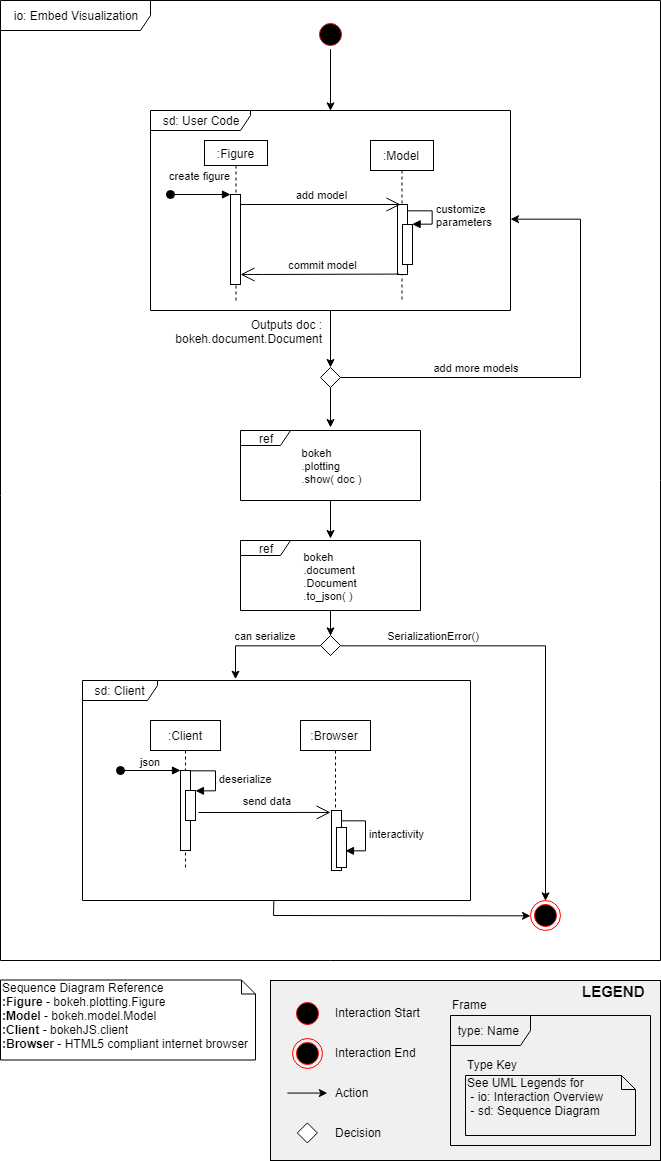

The diagram above was exported from draw.io. Its source (the exported page's mxGraphModel, read from the mxfile embedded in the PNG):
<mxGraphModel dx="3390" dy="1273" grid="1" gridSize="10" guides="1" tooltips="1" connect="1" arrows="1" fold="1" page="1" pageScale="1" pageWidth="850" pageHeight="1100" background="#ffffff" math="0" shadow="0">
  <root>
    <mxCell id="0" />
    <mxCell id="1" parent="0" />
    <mxCell id="tULZJDjCPr-ZCQZ9Ywtp-9" value=":Figure" style="shape=umlLifeline;perimeter=lifelinePerimeter;whiteSpace=wrap;html=1;container=1;collapsible=0;recursiveResize=0;outlineConnect=0;size=25;" parent="1" vertex="1">
      <mxGeometry x="344" y="180" width="63" height="160" as="geometry" />
    </mxCell>
    <mxCell id="tULZJDjCPr-ZCQZ9Ywtp-2" value="io: Embed Visualization" style="shape=umlFrame;whiteSpace=wrap;html=1;width=150;height=30;" parent="1" vertex="1">
      <mxGeometry x="140" y="40" width="660" height="960" as="geometry" />
    </mxCell>
    <mxCell id="tULZJDjCPr-ZCQZ9Ywtp-3" value="sd: User Code" style="shape=umlFrame;whiteSpace=wrap;html=1;width=100;height=20;" parent="1" vertex="1">
      <mxGeometry x="290" y="150" width="360" height="200" as="geometry" />
    </mxCell>
    <mxCell id="tULZJDjCPr-ZCQZ9Ywtp-5" value="" style="html=1;points=[];perimeter=orthogonalPerimeter;" parent="1" vertex="1">
      <mxGeometry x="370" y="234" width="10" height="90" as="geometry" />
    </mxCell>
    <mxCell id="tULZJDjCPr-ZCQZ9Ywtp-6" value="create figure" style="html=1;verticalAlign=bottom;startArrow=oval;endArrow=block;startSize=8;" parent="1" edge="1">
      <mxGeometry y="10" relative="1" as="geometry">
        <mxPoint x="310" y="234" as="sourcePoint" />
        <mxPoint x="370" y="234" as="targetPoint" />
        <mxPoint x="-1" as="offset" />
      </mxGeometry>
    </mxCell>
    <mxCell id="tULZJDjCPr-ZCQZ9Ywtp-10" value=":Model" style="html=1;points=[];perimeter=orthogonalPerimeter;shape=umlLifeline;participant=label;fontFamily=Helvetica;fontSize=12;fontColor=#000000;align=center;strokeColor=#000000;fillColor=#ffffff;recursiveResize=0;container=1;collapsible=0;size=30;" parent="1" vertex="1">
      <mxGeometry x="510" y="180" width="63" height="160" as="geometry" />
    </mxCell>
    <mxCell id="tULZJDjCPr-ZCQZ9Ywtp-12" value="" style="html=1;points=[];perimeter=orthogonalPerimeter;" parent="tULZJDjCPr-ZCQZ9Ywtp-10" vertex="1">
      <mxGeometry x="27" y="64" width="10" height="70" as="geometry" />
    </mxCell>
    <mxCell id="tULZJDjCPr-ZCQZ9Ywtp-13" value="" style="html=1;points=[];perimeter=orthogonalPerimeter;" parent="tULZJDjCPr-ZCQZ9Ywtp-10" vertex="1">
      <mxGeometry x="32" y="84" width="10" height="40" as="geometry" />
    </mxCell>
    <mxCell id="tULZJDjCPr-ZCQZ9Ywtp-14" value="customize&lt;br&gt;parameters&lt;br&gt;" style="edgeStyle=orthogonalEdgeStyle;html=1;align=left;spacingLeft=2;endArrow=block;rounded=0;entryX=1;entryY=0;" parent="tULZJDjCPr-ZCQZ9Ywtp-10" target="tULZJDjCPr-ZCQZ9Ywtp-13" edge="1">
      <mxGeometry relative="1" as="geometry">
        <mxPoint x="37" y="70" as="sourcePoint" />
        <Array as="points">
          <mxPoint x="62" y="70" />
        </Array>
      </mxGeometry>
    </mxCell>
    <mxCell id="tULZJDjCPr-ZCQZ9Ywtp-11" value="" style="endArrow=open;endFill=1;endSize=12;html=1;" parent="1" edge="1">
      <mxGeometry width="160" relative="1" as="geometry">
        <mxPoint x="380" y="244" as="sourcePoint" />
        <mxPoint x="540" y="244" as="targetPoint" />
      </mxGeometry>
    </mxCell>
    <mxCell id="tULZJDjCPr-ZCQZ9Ywtp-15" value="" style="endArrow=open;endFill=1;endSize=12;html=1;exitX=0.153;exitY=0.994;exitDx=0;exitDy=0;exitPerimeter=0;" parent="1" edge="1">
      <mxGeometry width="160" relative="1" as="geometry">
        <mxPoint x="538.5294117647059" y="313.58823529411757" as="sourcePoint" />
        <mxPoint x="380" y="314" as="targetPoint" />
        <Array as="points">
          <mxPoint x="392" y="314" />
        </Array>
      </mxGeometry>
    </mxCell>
    <mxCell id="tULZJDjCPr-ZCQZ9Ywtp-59" style="edgeStyle=orthogonalEdgeStyle;rounded=0;orthogonalLoop=1;jettySize=auto;html=1;exitX=0.5;exitY=1;exitDx=0;exitDy=0;entryX=0.501;entryY=0.004;entryDx=0;entryDy=0;entryPerimeter=0;" parent="1" source="tULZJDjCPr-ZCQZ9Ywtp-16" target="tULZJDjCPr-ZCQZ9Ywtp-3" edge="1">
      <mxGeometry relative="1" as="geometry" />
    </mxCell>
    <mxCell id="tULZJDjCPr-ZCQZ9Ywtp-16" value="" style="ellipse;html=1;shape=startState;fillColor=#000000;strokeColor=#ff0000;" parent="1" vertex="1">
      <mxGeometry x="455" y="59" width="30" height="30" as="geometry" />
    </mxCell>
    <mxCell id="tULZJDjCPr-ZCQZ9Ywtp-44" style="edgeStyle=orthogonalEdgeStyle;rounded=0;orthogonalLoop=1;jettySize=auto;html=1;exitX=1;exitY=0.5;exitDx=0;exitDy=0;entryX=0.999;entryY=0.545;entryDx=0;entryDy=0;entryPerimeter=0;" parent="1" source="tULZJDjCPr-ZCQZ9Ywtp-18" target="tULZJDjCPr-ZCQZ9Ywtp-3" edge="1">
      <mxGeometry relative="1" as="geometry">
        <Array as="points">
          <mxPoint x="720" y="417" />
          <mxPoint x="720" y="259" />
        </Array>
      </mxGeometry>
    </mxCell>
    <mxCell id="tULZJDjCPr-ZCQZ9Ywtp-45" style="edgeStyle=orthogonalEdgeStyle;rounded=0;orthogonalLoop=1;jettySize=auto;html=1;exitX=0.5;exitY=1;exitDx=0;exitDy=0;entryX=0.502;entryY=-0.039;entryDx=0;entryDy=0;entryPerimeter=0;" parent="1" source="tULZJDjCPr-ZCQZ9Ywtp-18" target="tULZJDjCPr-ZCQZ9Ywtp-20" edge="1">
      <mxGeometry relative="1" as="geometry" />
    </mxCell>
    <mxCell id="tULZJDjCPr-ZCQZ9Ywtp-18" value="" style="rhombus;whiteSpace=wrap;html=1;" parent="1" vertex="1">
      <mxGeometry x="460" y="407" width="20" height="20" as="geometry" />
    </mxCell>
    <mxCell id="tULZJDjCPr-ZCQZ9Ywtp-46" style="edgeStyle=orthogonalEdgeStyle;rounded=0;orthogonalLoop=1;jettySize=auto;html=1;" parent="1" source="tULZJDjCPr-ZCQZ9Ywtp-20" edge="1">
      <mxGeometry relative="1" as="geometry">
        <mxPoint x="470" y="578" as="targetPoint" />
      </mxGeometry>
    </mxCell>
    <mxCell id="tULZJDjCPr-ZCQZ9Ywtp-20" value="ref&lt;br&gt;" style="shape=umlFrame;whiteSpace=wrap;html=1;width=50;height=15;" parent="1" vertex="1">
      <mxGeometry x="380" y="470" width="180" height="70" as="geometry" />
    </mxCell>
    <mxCell id="tULZJDjCPr-ZCQZ9Ywtp-47" style="edgeStyle=orthogonalEdgeStyle;rounded=0;orthogonalLoop=1;jettySize=auto;html=1;entryX=0.5;entryY=0;entryDx=0;entryDy=0;exitX=1;exitY=0.5;exitDx=0;exitDy=0;" parent="1" source="tULZJDjCPr-ZCQZ9Ywtp-40" target="tULZJDjCPr-ZCQZ9Ywtp-41" edge="1">
      <mxGeometry relative="1" as="geometry" />
    </mxCell>
    <mxCell id="tULZJDjCPr-ZCQZ9Ywtp-48" style="edgeStyle=orthogonalEdgeStyle;rounded=0;orthogonalLoop=1;jettySize=auto;html=1;entryX=0.5;entryY=0;entryDx=0;entryDy=0;" parent="1" source="tULZJDjCPr-ZCQZ9Ywtp-21" target="tULZJDjCPr-ZCQZ9Ywtp-40" edge="1">
      <mxGeometry relative="1" as="geometry" />
    </mxCell>
    <mxCell id="tULZJDjCPr-ZCQZ9Ywtp-21" value="ref&lt;br&gt;" style="shape=umlFrame;whiteSpace=wrap;html=1;width=50;height=15;" parent="1" vertex="1">
      <mxGeometry x="380" y="580" width="180" height="70" as="geometry" />
    </mxCell>
    <mxCell id="tULZJDjCPr-ZCQZ9Ywtp-22" value="sd: Client&lt;br&gt;" style="shape=umlFrame;whiteSpace=wrap;html=1;width=75;height=20;" parent="1" vertex="1">
      <mxGeometry x="222" y="720" width="388" height="220" as="geometry" />
    </mxCell>
    <mxCell id="tULZJDjCPr-ZCQZ9Ywtp-25" value=":Client" style="shape=umlLifeline;perimeter=lifelinePerimeter;whiteSpace=wrap;html=1;container=1;collapsible=0;recursiveResize=0;outlineConnect=0;size=30;" parent="1" vertex="1">
      <mxGeometry x="290" y="760" width="70" height="150" as="geometry" />
    </mxCell>
    <mxCell id="tULZJDjCPr-ZCQZ9Ywtp-26" value="" style="html=1;points=[];perimeter=orthogonalPerimeter;" parent="tULZJDjCPr-ZCQZ9Ywtp-25" vertex="1">
      <mxGeometry x="30" y="50" width="10" height="80" as="geometry" />
    </mxCell>
    <mxCell id="tULZJDjCPr-ZCQZ9Ywtp-27" value="json" style="html=1;verticalAlign=bottom;startArrow=oval;endArrow=block;startSize=8;" parent="tULZJDjCPr-ZCQZ9Ywtp-25" target="tULZJDjCPr-ZCQZ9Ywtp-26" edge="1">
      <mxGeometry relative="1" as="geometry">
        <mxPoint x="-30" y="50" as="sourcePoint" />
      </mxGeometry>
    </mxCell>
    <mxCell id="tULZJDjCPr-ZCQZ9Ywtp-28" value="" style="html=1;points=[];perimeter=orthogonalPerimeter;" parent="tULZJDjCPr-ZCQZ9Ywtp-25" vertex="1">
      <mxGeometry x="35" y="70" width="10" height="30" as="geometry" />
    </mxCell>
    <mxCell id="tULZJDjCPr-ZCQZ9Ywtp-29" value="deserialize" style="edgeStyle=orthogonalEdgeStyle;html=1;align=left;spacingLeft=2;endArrow=block;rounded=0;entryX=1;entryY=0;" parent="tULZJDjCPr-ZCQZ9Ywtp-25" target="tULZJDjCPr-ZCQZ9Ywtp-28" edge="1">
      <mxGeometry relative="1" as="geometry">
        <mxPoint x="40" y="50" as="sourcePoint" />
        <Array as="points">
          <mxPoint x="65" y="50" />
        </Array>
      </mxGeometry>
    </mxCell>
    <mxCell id="tULZJDjCPr-ZCQZ9Ywtp-30" value=":Browser" style="shape=umlLifeline;perimeter=lifelinePerimeter;whiteSpace=wrap;html=1;container=1;collapsible=0;recursiveResize=0;outlineConnect=0;size=30;" parent="1" vertex="1">
      <mxGeometry x="440" y="760" width="70" height="150" as="geometry" />
    </mxCell>
    <mxCell id="tULZJDjCPr-ZCQZ9Ywtp-31" value="" style="html=1;points=[];perimeter=orthogonalPerimeter;" parent="tULZJDjCPr-ZCQZ9Ywtp-30" vertex="1">
      <mxGeometry x="31" y="90" width="10" height="60" as="geometry" />
    </mxCell>
    <mxCell id="tULZJDjCPr-ZCQZ9Ywtp-33" value="" style="html=1;points=[];perimeter=orthogonalPerimeter;" parent="tULZJDjCPr-ZCQZ9Ywtp-30" vertex="1">
      <mxGeometry x="36" y="107" width="10" height="40" as="geometry" />
    </mxCell>
    <mxCell id="tULZJDjCPr-ZCQZ9Ywtp-34" value="interactivity" style="edgeStyle=orthogonalEdgeStyle;html=1;align=left;spacingLeft=2;endArrow=block;rounded=0;" parent="tULZJDjCPr-ZCQZ9Ywtp-30" source="tULZJDjCPr-ZCQZ9Ywtp-31" edge="1">
      <mxGeometry relative="1" as="geometry">
        <mxPoint x="40" y="50" as="sourcePoint" />
        <Array as="points">
          <mxPoint x="40" y="100" />
          <mxPoint x="65" y="100" />
          <mxPoint x="65" y="130" />
          <mxPoint x="45" y="130" />
        </Array>
        <mxPoint x="45" y="130" as="targetPoint" />
      </mxGeometry>
    </mxCell>
    <mxCell id="tULZJDjCPr-ZCQZ9Ywtp-36" value="" style="endArrow=open;endFill=1;endSize=12;html=1;entryX=0.106;entryY=0.065;entryDx=0;entryDy=0;entryPerimeter=0;" parent="1" edge="1">
      <mxGeometry width="160" relative="1" as="geometry">
        <mxPoint x="338" y="852" as="sourcePoint" />
        <mxPoint x="470.0588235294117" y="851.9411764705883" as="targetPoint" />
      </mxGeometry>
    </mxCell>
    <mxCell id="tULZJDjCPr-ZCQZ9Ywtp-37" value="&lt;font style=&quot;font-size: 11px&quot;&gt;send data&lt;/font&gt;" style="text;html=1;strokeColor=none;fillColor=none;align=center;verticalAlign=middle;whiteSpace=wrap;rounded=0;" parent="1" vertex="1">
      <mxGeometry x="371" y="830" width="70" height="20" as="geometry" />
    </mxCell>
    <mxCell id="tULZJDjCPr-ZCQZ9Ywtp-38" value="&lt;font style=&quot;font-size: 11px&quot;&gt;commit model&lt;/font&gt;" style="text;html=1;strokeColor=none;fillColor=none;align=center;verticalAlign=middle;whiteSpace=wrap;rounded=0;" parent="1" vertex="1">
      <mxGeometry x="420" y="294" width="85" height="20" as="geometry" />
    </mxCell>
    <mxCell id="tULZJDjCPr-ZCQZ9Ywtp-39" value="&lt;font style=&quot;font-size: 11px&quot;&gt;add model&lt;/font&gt;" style="text;html=1;strokeColor=none;fillColor=none;align=center;verticalAlign=middle;whiteSpace=wrap;rounded=0;" parent="1" vertex="1">
      <mxGeometry x="417.5" y="224" width="85" height="20" as="geometry" />
    </mxCell>
    <mxCell id="tULZJDjCPr-ZCQZ9Ywtp-49" style="edgeStyle=orthogonalEdgeStyle;rounded=0;orthogonalLoop=1;jettySize=auto;html=1;exitX=0;exitY=0.5;exitDx=0;exitDy=0;entryX=0.395;entryY=-0.005;entryDx=0;entryDy=0;entryPerimeter=0;" parent="1" source="tULZJDjCPr-ZCQZ9Ywtp-40" target="tULZJDjCPr-ZCQZ9Ywtp-22" edge="1">
      <mxGeometry relative="1" as="geometry" />
    </mxCell>
    <mxCell id="tULZJDjCPr-ZCQZ9Ywtp-40" value="" style="rhombus;whiteSpace=wrap;html=1;" parent="1" vertex="1">
      <mxGeometry x="460" y="675" width="20" height="20" as="geometry" />
    </mxCell>
    <mxCell id="tULZJDjCPr-ZCQZ9Ywtp-41" value="" style="ellipse;html=1;shape=endState;fillColor=#000000;strokeColor=#ff0000;" parent="1" vertex="1">
      <mxGeometry x="670" y="940" width="30" height="30" as="geometry" />
    </mxCell>
    <mxCell id="tULZJDjCPr-ZCQZ9Ywtp-50" value="&lt;font style=&quot;font-size: 11px&quot;&gt;add more models&lt;/font&gt;" style="text;html=1;strokeColor=none;fillColor=none;align=center;verticalAlign=middle;whiteSpace=wrap;rounded=0;" parent="1" vertex="1">
      <mxGeometry x="560" y="397" width="110" height="20" as="geometry" />
    </mxCell>
    <mxCell id="tULZJDjCPr-ZCQZ9Ywtp-51" value="&lt;div style=&quot;text-align: left&quot;&gt;&lt;span style=&quot;font-size: 11px&quot;&gt;bokeh&lt;/span&gt;&lt;/div&gt;&lt;font style=&quot;font-size: 11px&quot;&gt;&lt;div style=&quot;text-align: left&quot;&gt;&lt;span&gt;.plotting&lt;/span&gt;&lt;/div&gt;&lt;div style=&quot;text-align: left&quot;&gt;&lt;span&gt;.show( doc )&lt;/span&gt;&lt;/div&gt;&lt;/font&gt;" style="text;html=1;strokeColor=none;fillColor=none;align=center;verticalAlign=middle;whiteSpace=wrap;rounded=0;" parent="1" vertex="1">
      <mxGeometry x="402.5" y="495" width="135" height="20" as="geometry" />
    </mxCell>
    <mxCell id="tULZJDjCPr-ZCQZ9Ywtp-52" value="&lt;div style=&quot;text-align: left&quot;&gt;&lt;span style=&quot;font-size: 11px&quot;&gt;bokeh&lt;/span&gt;&lt;/div&gt;&lt;font style=&quot;font-size: 11px&quot;&gt;&lt;div style=&quot;text-align: left&quot;&gt;&lt;span&gt;.document&lt;/span&gt;&lt;/div&gt;&lt;div style=&quot;text-align: left&quot;&gt;&lt;span&gt;.Document&lt;/span&gt;&lt;/div&gt;&lt;div style=&quot;text-align: left&quot;&gt;&lt;span&gt;.to_json( )&lt;/span&gt;&lt;/div&gt;&lt;/font&gt;" style="text;html=1;strokeColor=none;fillColor=none;align=center;verticalAlign=middle;whiteSpace=wrap;rounded=0;" parent="1" vertex="1">
      <mxGeometry x="390" y="605" width="160" height="20" as="geometry" />
    </mxCell>
    <mxCell id="tULZJDjCPr-ZCQZ9Ywtp-53" value="&lt;font style=&quot;font-size: 11px&quot;&gt;can serialize&lt;/font&gt;" style="text;html=1;strokeColor=none;fillColor=none;align=center;verticalAlign=middle;whiteSpace=wrap;rounded=0;" parent="1" vertex="1">
      <mxGeometry x="350" y="665" width="110" height="20" as="geometry" />
    </mxCell>
    <mxCell id="tULZJDjCPr-ZCQZ9Ywtp-54" value="&lt;font style=&quot;font-size: 11px&quot;&gt;SerializationError()&lt;/font&gt;" style="text;html=1;strokeColor=none;fillColor=none;align=center;verticalAlign=middle;whiteSpace=wrap;rounded=0;" parent="1" vertex="1">
      <mxGeometry x="518" y="665" width="110" height="20" as="geometry" />
    </mxCell>
    <mxCell id="tULZJDjCPr-ZCQZ9Ywtp-56" value="" style="endArrow=classic;html=1;exitX=0.493;exitY=1.001;exitDx=0;exitDy=0;exitPerimeter=0;entryX=0;entryY=0.5;entryDx=0;entryDy=0;rounded=0;" parent="1" source="tULZJDjCPr-ZCQZ9Ywtp-22" target="tULZJDjCPr-ZCQZ9Ywtp-41" edge="1">
      <mxGeometry width="50" height="50" relative="1" as="geometry">
        <mxPoint x="110" y="1070" as="sourcePoint" />
        <mxPoint x="160" y="1020" as="targetPoint" />
        <Array as="points">
          <mxPoint x="413" y="955" />
        </Array>
      </mxGeometry>
    </mxCell>
    <mxCell id="tULZJDjCPr-ZCQZ9Ywtp-57" value="" style="endArrow=classic;html=1;entryX=0.5;entryY=0;entryDx=0;entryDy=0;" parent="1" target="tULZJDjCPr-ZCQZ9Ywtp-18" edge="1">
      <mxGeometry width="50" height="50" relative="1" as="geometry">
        <mxPoint x="470" y="350" as="sourcePoint" />
        <mxPoint x="160" y="1020" as="targetPoint" />
      </mxGeometry>
    </mxCell>
    <mxCell id="2samUZNW79AnOGK79e35-1" value="Outputs doc :&lt;br&gt;&amp;nbsp;bokeh.document.Document&lt;br&gt;" style="text;html=1;resizable=0;points=[];align=right;verticalAlign=middle;labelBackgroundColor=#ffffff;" vertex="1" connectable="0" parent="tULZJDjCPr-ZCQZ9Ywtp-57">
      <mxGeometry x="-0.3684" y="2" relative="1" as="geometry">
        <mxPoint x="-9.5" y="2" as="offset" />
      </mxGeometry>
    </mxCell>
    <mxCell id="2samUZNW79AnOGK79e35-22" value="" style="group" vertex="1" connectable="0" parent="1">
      <mxGeometry x="410" y="1020" width="390" height="180" as="geometry" />
    </mxCell>
    <mxCell id="2samUZNW79AnOGK79e35-6" value="&lt;p style=&quot;line-height: 0%&quot;&gt;&lt;/p&gt;&lt;div style=&quot;text-align: left&quot;&gt;&lt;/div&gt;&lt;p&gt;&lt;/p&gt;" style="html=1;fillColor=#F0F0F0;" vertex="1" parent="2samUZNW79AnOGK79e35-22">
      <mxGeometry width="390" height="180" as="geometry" />
    </mxCell>
    <mxCell id="2samUZNW79AnOGK79e35-7" value="&lt;b&gt;&lt;font style=&quot;font-size: 15px&quot;&gt;LEGEND&lt;/font&gt;&lt;/b&gt;" style="text;html=1;resizable=0;points=[];autosize=1;align=left;verticalAlign=top;spacingTop=-4;" vertex="1" parent="2samUZNW79AnOGK79e35-22">
      <mxGeometry x="310" width="80" height="20" as="geometry" />
    </mxCell>
    <mxCell id="2samUZNW79AnOGK79e35-11" value="" style="group" vertex="1" connectable="0" parent="2samUZNW79AnOGK79e35-22">
      <mxGeometry x="180" y="15" width="200" height="150" as="geometry" />
    </mxCell>
    <mxCell id="2samUZNW79AnOGK79e35-8" value="&lt;div style=&quot;text-align: left&quot;&gt;&lt;span&gt;type: Name&amp;nbsp; &amp;nbsp;&lt;/span&gt;&lt;/div&gt;&lt;div style=&quot;text-align: center&quot;&gt;&lt;/div&gt;&lt;div style=&quot;text-align: center&quot;&gt;&lt;/div&gt;" style="shape=umlFrame;whiteSpace=wrap;html=1;align=right;width=80;height=30;fillColor=none;" vertex="1" parent="2samUZNW79AnOGK79e35-11">
      <mxGeometry y="20" width="200" height="130" as="geometry" />
    </mxCell>
    <mxCell id="tULZJDjCPr-ZCQZ9Ywtp-60" value="See UML Legends for&amp;nbsp;&amp;nbsp;&lt;br&gt;&amp;nbsp;- io: Interaction Overview&lt;br&gt;&amp;nbsp;- sd: Sequence Diagram&lt;br&gt;" style="shape=note;whiteSpace=wrap;html=1;size=14;verticalAlign=top;align=left;spacingTop=-6;fillColor=none;" parent="2samUZNW79AnOGK79e35-11" vertex="1">
      <mxGeometry x="15" y="80" width="170" height="60" as="geometry" />
    </mxCell>
    <mxCell id="2samUZNW79AnOGK79e35-9" value="Frame" style="text;html=1;resizable=0;points=[];autosize=1;align=left;verticalAlign=top;spacingTop=-4;" vertex="1" parent="2samUZNW79AnOGK79e35-11">
      <mxGeometry width="50" height="20" as="geometry" />
    </mxCell>
    <mxCell id="2samUZNW79AnOGK79e35-10" value="Type Key" style="text;html=1;resizable=0;points=[];autosize=1;align=left;verticalAlign=top;spacingTop=-4;" vertex="1" parent="2samUZNW79AnOGK79e35-11">
      <mxGeometry x="15.5" y="60" width="70" height="20" as="geometry" />
    </mxCell>
    <mxCell id="2samUZNW79AnOGK79e35-20" value="" style="group" vertex="1" connectable="0" parent="2samUZNW79AnOGK79e35-22">
      <mxGeometry x="16.857142857142833" y="17.523809523809632" width="146" height="145.0476190476188" as="geometry" />
    </mxCell>
    <mxCell id="2samUZNW79AnOGK79e35-12" value="" style="ellipse;html=1;shape=startState;fillColor=#000000;strokeColor=#ff0000;" vertex="1" parent="2samUZNW79AnOGK79e35-20">
      <mxGeometry x="5" width="30" height="30" as="geometry" />
    </mxCell>
    <mxCell id="2samUZNW79AnOGK79e35-13" value="" style="ellipse;html=1;shape=endState;fillColor=#000000;strokeColor=#ff0000;" vertex="1" parent="2samUZNW79AnOGK79e35-20">
      <mxGeometry x="5" y="40.04761904761881" width="30" height="30" as="geometry" />
    </mxCell>
    <mxCell id="2samUZNW79AnOGK79e35-14" value="Interaction Start&lt;br&gt;" style="text;html=1;resizable=0;points=[];autosize=1;align=left;verticalAlign=top;spacingTop=-4;" vertex="1" parent="2samUZNW79AnOGK79e35-20">
      <mxGeometry x="46" y="5.047619047618809" width="100" height="20" as="geometry" />
    </mxCell>
    <mxCell id="2samUZNW79AnOGK79e35-15" value="Interaction End" style="text;html=1;resizable=0;points=[];autosize=1;align=left;verticalAlign=top;spacingTop=-4;" vertex="1" parent="2samUZNW79AnOGK79e35-20">
      <mxGeometry x="46" y="45.04761904761881" width="100" height="20" as="geometry" />
    </mxCell>
    <mxCell id="2samUZNW79AnOGK79e35-16" value="" style="endArrow=classic;html=1;rounded=0;" edge="1" parent="2samUZNW79AnOGK79e35-20">
      <mxGeometry width="50" height="50" relative="1" as="geometry">
        <mxPoint y="95.04761904761881" as="sourcePoint" />
        <mxPoint x="40" y="95.04761904761881" as="targetPoint" />
      </mxGeometry>
    </mxCell>
    <mxCell id="2samUZNW79AnOGK79e35-17" value="Action" style="text;html=1;resizable=0;points=[];autosize=1;align=left;verticalAlign=top;spacingTop=-4;" vertex="1" parent="2samUZNW79AnOGK79e35-20">
      <mxGeometry x="46" y="85.04761904761881" width="50" height="20" as="geometry" />
    </mxCell>
    <mxCell id="2samUZNW79AnOGK79e35-18" value="" style="rhombus;whiteSpace=wrap;html=1;" vertex="1" parent="2samUZNW79AnOGK79e35-20">
      <mxGeometry x="10" y="124.90476190476193" width="20" height="20" as="geometry" />
    </mxCell>
    <mxCell id="2samUZNW79AnOGK79e35-19" value="Decision" style="text;html=1;resizable=0;points=[];autosize=1;align=left;verticalAlign=top;spacingTop=-4;" vertex="1" parent="2samUZNW79AnOGK79e35-20">
      <mxGeometry x="46" y="125.04761904761881" width="60" height="20" as="geometry" />
    </mxCell>
    <mxCell id="2samUZNW79AnOGK79e35-24" value="Sequence Diagram Reference&lt;br&gt;&lt;b&gt;:Figure &lt;/b&gt;- bokeh.plotting.Figure&lt;br&gt;&lt;b&gt;:Model &lt;/b&gt;- bokeh.model.Model&lt;br&gt;&lt;b&gt;:Client &lt;/b&gt;- bokehJS.client&lt;br&gt;&lt;b&gt;:Browser &lt;/b&gt;- HTML5 compliant internet browser&lt;br&gt;" style="shape=note;whiteSpace=wrap;html=1;size=14;verticalAlign=top;align=left;spacingTop=-6;fillColor=none;" vertex="1" parent="1">
      <mxGeometry x="140" y="1019.5" width="255" height="80" as="geometry" />
    </mxCell>
  </root>
</mxGraphModel>